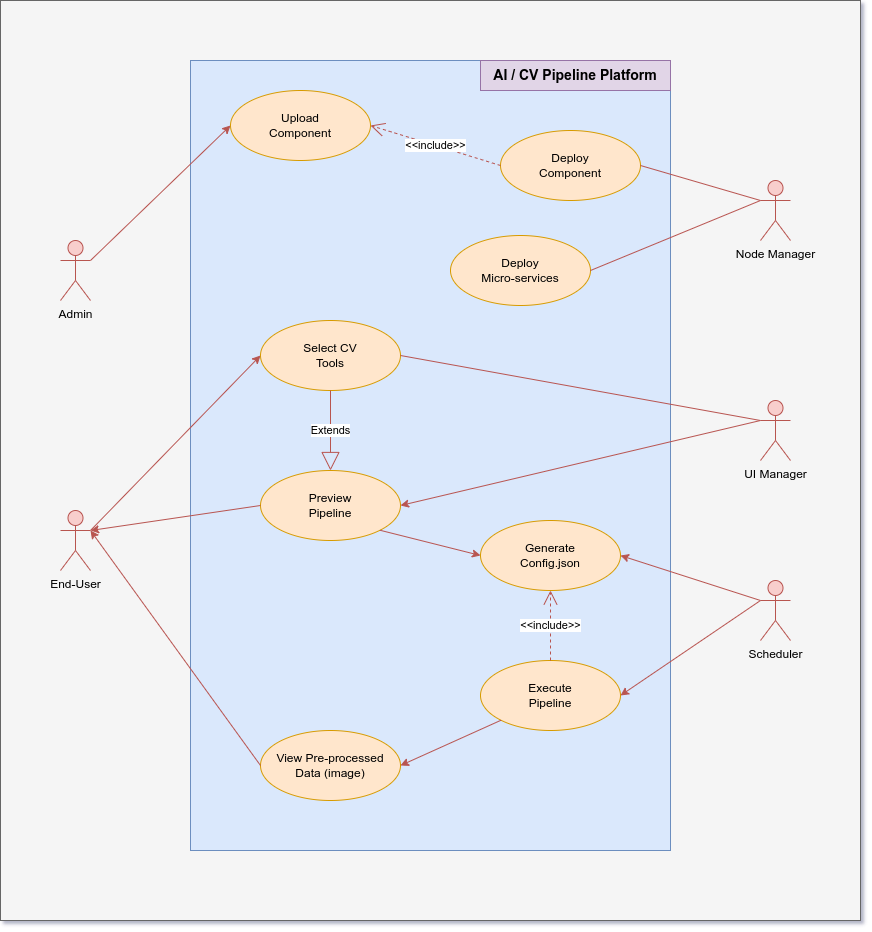

The diagram above was exported from draw.io. Its source (the exported page's mxGraphModel, read from the mxfile embedded in the PNG):
<mxGraphModel dx="1567" dy="916" grid="1" gridSize="10" guides="1" tooltips="1" connect="1" arrows="1" fold="1" page="0" pageScale="1" pageWidth="827" pageHeight="1169" math="0" shadow="1">
  <root>
    <mxCell id="0" />
    <mxCell id="1" parent="0" />
    <mxCell id="EsST9vEdqtr_FCV-0FPT-2" value="" style="rounded=0;whiteSpace=wrap;html=1;fillColor=#f5f5f5;fontColor=#333333;strokeColor=#666666;" parent="1" vertex="1">
      <mxGeometry x="90" y="100" width="860" height="920" as="geometry" />
    </mxCell>
    <mxCell id="82o3RqLqtrSwhYAkKxoe-19" value="" style="rounded=0;whiteSpace=wrap;html=1;fillColor=#dae8fc;strokeColor=#6c8ebf;" parent="1" vertex="1">
      <mxGeometry x="280" y="160" width="480" height="790" as="geometry" />
    </mxCell>
    <mxCell id="82o3RqLqtrSwhYAkKxoe-20" value="Upload&lt;br&gt;Component" style="ellipse;whiteSpace=wrap;html=1;fillColor=#ffe6cc;strokeColor=#d79b00;" parent="1" vertex="1">
      <mxGeometry x="320" y="190" width="140" height="70" as="geometry" />
    </mxCell>
    <mxCell id="82o3RqLqtrSwhYAkKxoe-21" value="Admin" style="shape=umlActor;verticalLabelPosition=bottom;verticalAlign=top;html=1;fillColor=#f8cecc;strokeColor=#b85450;" parent="1" vertex="1">
      <mxGeometry x="150" y="340" width="30" height="60" as="geometry" />
    </mxCell>
    <mxCell id="82o3RqLqtrSwhYAkKxoe-22" value="" style="endArrow=classic;html=1;rounded=0;exitX=1;exitY=0.3333333333333333;exitDx=0;exitDy=0;exitPerimeter=0;entryX=0;entryY=0.5;entryDx=0;entryDy=0;fillColor=#f8cecc;strokeColor=#b85450;" parent="1" source="82o3RqLqtrSwhYAkKxoe-21" target="82o3RqLqtrSwhYAkKxoe-20" edge="1">
      <mxGeometry width="50" height="50" relative="1" as="geometry">
        <mxPoint x="470" y="550" as="sourcePoint" />
        <mxPoint x="520" y="500" as="targetPoint" />
      </mxGeometry>
    </mxCell>
    <mxCell id="82o3RqLqtrSwhYAkKxoe-23" value="Deploy&lt;br&gt;Component" style="ellipse;whiteSpace=wrap;html=1;fillColor=#ffe6cc;strokeColor=#d79b00;" parent="1" vertex="1">
      <mxGeometry x="590" y="230" width="140" height="70" as="geometry" />
    </mxCell>
    <mxCell id="82o3RqLqtrSwhYAkKxoe-26" value="&amp;lt;&amp;lt;include&amp;gt;&amp;gt;" style="endArrow=open;endSize=12;dashed=1;html=1;rounded=0;entryX=1;entryY=0.5;entryDx=0;entryDy=0;exitX=0;exitY=0.5;exitDx=0;exitDy=0;fillColor=#f8cecc;strokeColor=#b85450;" parent="1" source="82o3RqLqtrSwhYAkKxoe-23" target="82o3RqLqtrSwhYAkKxoe-20" edge="1">
      <mxGeometry width="160" relative="1" as="geometry">
        <mxPoint x="420" y="490" as="sourcePoint" />
        <mxPoint x="580" y="490" as="targetPoint" />
      </mxGeometry>
    </mxCell>
    <mxCell id="82o3RqLqtrSwhYAkKxoe-27" value="Node Manager" style="shape=umlActor;verticalLabelPosition=bottom;verticalAlign=top;html=1;fillColor=#f8cecc;strokeColor=#b85450;" parent="1" vertex="1">
      <mxGeometry x="850" y="280" width="30" height="60" as="geometry" />
    </mxCell>
    <mxCell id="82o3RqLqtrSwhYAkKxoe-29" value="" style="endArrow=none;html=1;rounded=0;entryX=0;entryY=0.3333333333333333;entryDx=0;entryDy=0;entryPerimeter=0;exitX=1;exitY=0.5;exitDx=0;exitDy=0;fillColor=#f8cecc;strokeColor=#b85450;" parent="1" source="82o3RqLqtrSwhYAkKxoe-23" target="82o3RqLqtrSwhYAkKxoe-27" edge="1">
      <mxGeometry width="50" height="50" relative="1" as="geometry">
        <mxPoint x="470" y="510" as="sourcePoint" />
        <mxPoint x="520" y="460" as="targetPoint" />
      </mxGeometry>
    </mxCell>
    <mxCell id="82o3RqLqtrSwhYAkKxoe-30" value="Deploy&lt;br&gt;Micro-services" style="ellipse;whiteSpace=wrap;html=1;fillColor=#ffe6cc;strokeColor=#d79b00;" parent="1" vertex="1">
      <mxGeometry x="540" y="335" width="140" height="70" as="geometry" />
    </mxCell>
    <mxCell id="82o3RqLqtrSwhYAkKxoe-31" value="" style="endArrow=none;html=1;rounded=0;exitX=1;exitY=0.5;exitDx=0;exitDy=0;entryX=0;entryY=0.3333333333333333;entryDx=0;entryDy=0;entryPerimeter=0;fillColor=#f8cecc;strokeColor=#b85450;" parent="1" source="82o3RqLqtrSwhYAkKxoe-30" target="82o3RqLqtrSwhYAkKxoe-27" edge="1">
      <mxGeometry width="50" height="50" relative="1" as="geometry">
        <mxPoint x="470" y="510" as="sourcePoint" />
        <mxPoint x="840" y="340" as="targetPoint" />
      </mxGeometry>
    </mxCell>
    <mxCell id="82o3RqLqtrSwhYAkKxoe-32" value="End-User" style="shape=umlActor;verticalLabelPosition=bottom;verticalAlign=top;html=1;outlineConnect=0;fillColor=#f8cecc;strokeColor=#b85450;" parent="1" vertex="1">
      <mxGeometry x="150" y="610" width="30" height="60" as="geometry" />
    </mxCell>
    <mxCell id="82o3RqLqtrSwhYAkKxoe-33" value="Select CV&lt;br&gt;Tools" style="ellipse;whiteSpace=wrap;html=1;fillColor=#ffe6cc;strokeColor=#d79b00;" parent="1" vertex="1">
      <mxGeometry x="350" y="420" width="140" height="70" as="geometry" />
    </mxCell>
    <mxCell id="82o3RqLqtrSwhYAkKxoe-34" value="" style="endArrow=classic;html=1;rounded=0;exitX=1;exitY=0.3333333333333333;exitDx=0;exitDy=0;exitPerimeter=0;entryX=0;entryY=0.5;entryDx=0;entryDy=0;fillColor=#f8cecc;strokeColor=#b85450;" parent="1" source="82o3RqLqtrSwhYAkKxoe-32" target="82o3RqLqtrSwhYAkKxoe-33" edge="1">
      <mxGeometry width="50" height="50" relative="1" as="geometry">
        <mxPoint x="470" y="530" as="sourcePoint" />
        <mxPoint x="520" y="480" as="targetPoint" />
      </mxGeometry>
    </mxCell>
    <mxCell id="82o3RqLqtrSwhYAkKxoe-35" value="UI Manager" style="shape=umlActor;verticalLabelPosition=bottom;verticalAlign=top;html=1;outlineConnect=0;fillColor=#f8cecc;strokeColor=#b85450;" parent="1" vertex="1">
      <mxGeometry x="850" y="500" width="30" height="60" as="geometry" />
    </mxCell>
    <mxCell id="82o3RqLqtrSwhYAkKxoe-36" value="" style="endArrow=none;html=1;rounded=0;entryX=0;entryY=0.3333333333333333;entryDx=0;entryDy=0;entryPerimeter=0;exitX=1;exitY=0.5;exitDx=0;exitDy=0;fillColor=#f8cecc;strokeColor=#b85450;" parent="1" source="82o3RqLqtrSwhYAkKxoe-33" target="82o3RqLqtrSwhYAkKxoe-35" edge="1">
      <mxGeometry width="50" height="50" relative="1" as="geometry">
        <mxPoint x="470" y="610" as="sourcePoint" />
        <mxPoint x="520" y="560" as="targetPoint" />
      </mxGeometry>
    </mxCell>
    <mxCell id="82o3RqLqtrSwhYAkKxoe-37" value="Preview&lt;br&gt;Pipeline" style="ellipse;whiteSpace=wrap;html=1;fillColor=#ffe6cc;strokeColor=#d79b00;" parent="1" vertex="1">
      <mxGeometry x="350" y="570" width="140" height="70" as="geometry" />
    </mxCell>
    <mxCell id="82o3RqLqtrSwhYAkKxoe-38" value="Extends" style="endArrow=block;endSize=16;endFill=0;html=1;rounded=0;exitX=0.5;exitY=1;exitDx=0;exitDy=0;entryX=0.5;entryY=0;entryDx=0;entryDy=0;fillColor=#f8cecc;strokeColor=#b85450;" parent="1" source="82o3RqLqtrSwhYAkKxoe-33" target="82o3RqLqtrSwhYAkKxoe-37" edge="1">
      <mxGeometry width="160" relative="1" as="geometry">
        <mxPoint x="420" y="580" as="sourcePoint" />
        <mxPoint x="580" y="580" as="targetPoint" />
      </mxGeometry>
    </mxCell>
    <mxCell id="82o3RqLqtrSwhYAkKxoe-39" value="" style="endArrow=classic;html=1;rounded=0;entryX=1;entryY=0.5;entryDx=0;entryDy=0;exitX=0;exitY=0.3333333333333333;exitDx=0;exitDy=0;exitPerimeter=0;fillColor=#f8cecc;strokeColor=#b85450;" parent="1" source="82o3RqLqtrSwhYAkKxoe-35" target="82o3RqLqtrSwhYAkKxoe-37" edge="1">
      <mxGeometry width="50" height="50" relative="1" as="geometry">
        <mxPoint x="840" y="530" as="sourcePoint" />
        <mxPoint x="520" y="550" as="targetPoint" />
      </mxGeometry>
    </mxCell>
    <mxCell id="82o3RqLqtrSwhYAkKxoe-40" value="" style="endArrow=classic;html=1;rounded=0;exitX=0;exitY=0.5;exitDx=0;exitDy=0;fillColor=#f8cecc;strokeColor=#b85450;" parent="1" source="82o3RqLqtrSwhYAkKxoe-37" edge="1">
      <mxGeometry width="50" height="50" relative="1" as="geometry">
        <mxPoint x="360" y="610" as="sourcePoint" />
        <mxPoint x="180" y="630" as="targetPoint" />
      </mxGeometry>
    </mxCell>
    <mxCell id="82o3RqLqtrSwhYAkKxoe-41" value="Scheduler" style="shape=umlActor;verticalLabelPosition=bottom;verticalAlign=top;html=1;outlineConnect=0;fillColor=#f8cecc;strokeColor=#b85450;" parent="1" vertex="1">
      <mxGeometry x="850" y="680" width="30" height="60" as="geometry" />
    </mxCell>
    <mxCell id="82o3RqLqtrSwhYAkKxoe-42" value="Generate &lt;br&gt;Config.json" style="ellipse;whiteSpace=wrap;html=1;fillColor=#ffe6cc;strokeColor=#d79b00;" parent="1" vertex="1">
      <mxGeometry x="570" y="620" width="140" height="70" as="geometry" />
    </mxCell>
    <mxCell id="82o3RqLqtrSwhYAkKxoe-43" value="" style="endArrow=classic;html=1;rounded=0;exitX=0;exitY=0.3333333333333333;exitDx=0;exitDy=0;exitPerimeter=0;entryX=1;entryY=0.5;entryDx=0;entryDy=0;fillColor=#f8cecc;strokeColor=#b85450;" parent="1" source="82o3RqLqtrSwhYAkKxoe-41" target="82o3RqLqtrSwhYAkKxoe-42" edge="1">
      <mxGeometry width="50" height="50" relative="1" as="geometry">
        <mxPoint x="470" y="530" as="sourcePoint" />
        <mxPoint x="520" y="480" as="targetPoint" />
      </mxGeometry>
    </mxCell>
    <mxCell id="82o3RqLqtrSwhYAkKxoe-44" value="" style="endArrow=classic;html=1;rounded=0;exitX=1;exitY=1;exitDx=0;exitDy=0;entryX=0;entryY=0.5;entryDx=0;entryDy=0;fillColor=#f8cecc;strokeColor=#b85450;" parent="1" source="82o3RqLqtrSwhYAkKxoe-37" target="82o3RqLqtrSwhYAkKxoe-42" edge="1">
      <mxGeometry width="50" height="50" relative="1" as="geometry">
        <mxPoint x="470" y="530" as="sourcePoint" />
        <mxPoint x="520" y="480" as="targetPoint" />
      </mxGeometry>
    </mxCell>
    <mxCell id="82o3RqLqtrSwhYAkKxoe-45" value="View Pre-processed&lt;br&gt;Data (image)" style="ellipse;whiteSpace=wrap;html=1;fillColor=#ffe6cc;strokeColor=#d79b00;" parent="1" vertex="1">
      <mxGeometry x="350" y="830" width="140" height="70" as="geometry" />
    </mxCell>
    <mxCell id="82o3RqLqtrSwhYAkKxoe-47" value="" style="endArrow=classic;html=1;rounded=0;exitX=0;exitY=0.5;exitDx=0;exitDy=0;fillColor=#f8cecc;strokeColor=#b85450;" parent="1" source="82o3RqLqtrSwhYAkKxoe-45" edge="1">
      <mxGeometry width="50" height="50" relative="1" as="geometry">
        <mxPoint x="470" y="670" as="sourcePoint" />
        <mxPoint x="180" y="630" as="targetPoint" />
      </mxGeometry>
    </mxCell>
    <mxCell id="82o3RqLqtrSwhYAkKxoe-49" value="Execute&lt;br&gt;Pipeline" style="ellipse;whiteSpace=wrap;html=1;fillColor=#ffe6cc;strokeColor=#d79b00;" parent="1" vertex="1">
      <mxGeometry x="570" y="760" width="140" height="70" as="geometry" />
    </mxCell>
    <mxCell id="82o3RqLqtrSwhYAkKxoe-50" value="&amp;lt;&amp;lt;include&amp;gt;&amp;gt;" style="endArrow=open;endSize=12;dashed=1;html=1;rounded=0;entryX=0.5;entryY=1;entryDx=0;entryDy=0;exitX=0.5;exitY=0;exitDx=0;exitDy=0;fillColor=#f8cecc;strokeColor=#b85450;" parent="1" source="82o3RqLqtrSwhYAkKxoe-49" target="82o3RqLqtrSwhYAkKxoe-42" edge="1">
      <mxGeometry width="160" relative="1" as="geometry">
        <mxPoint x="530" y="680" as="sourcePoint" />
        <mxPoint x="420" y="680" as="targetPoint" />
      </mxGeometry>
    </mxCell>
    <mxCell id="82o3RqLqtrSwhYAkKxoe-51" value="" style="endArrow=classic;html=1;rounded=0;exitX=0;exitY=1;exitDx=0;exitDy=0;entryX=1;entryY=0.5;entryDx=0;entryDy=0;fillColor=#f8cecc;strokeColor=#b85450;" parent="1" source="82o3RqLqtrSwhYAkKxoe-49" target="82o3RqLqtrSwhYAkKxoe-45" edge="1">
      <mxGeometry width="50" height="50" relative="1" as="geometry">
        <mxPoint x="470" y="850" as="sourcePoint" />
        <mxPoint x="520" y="800" as="targetPoint" />
      </mxGeometry>
    </mxCell>
    <mxCell id="82o3RqLqtrSwhYAkKxoe-52" value="" style="rounded=0;whiteSpace=wrap;html=1;fillColor=#e1d5e7;strokeColor=#9673a6;" parent="1" vertex="1">
      <mxGeometry x="570" y="160" width="190" height="30" as="geometry" />
    </mxCell>
    <mxCell id="82o3RqLqtrSwhYAkKxoe-53" value="AI / CV Pipeline Platform" style="text;html=1;strokeColor=none;fillColor=none;align=center;verticalAlign=middle;whiteSpace=wrap;rounded=0;fontSize=14;fontStyle=1" parent="1" vertex="1">
      <mxGeometry x="580" y="160" width="170" height="30" as="geometry" />
    </mxCell>
    <mxCell id="82o3RqLqtrSwhYAkKxoe-54" value="" style="endArrow=classic;html=1;rounded=0;entryX=1;entryY=0.5;entryDx=0;entryDy=0;fillColor=#f8cecc;strokeColor=#b85450;" parent="1" target="82o3RqLqtrSwhYAkKxoe-49" edge="1">
      <mxGeometry width="50" height="50" relative="1" as="geometry">
        <mxPoint x="850" y="700" as="sourcePoint" />
        <mxPoint x="570" y="550" as="targetPoint" />
      </mxGeometry>
    </mxCell>
  </root>
</mxGraphModel>